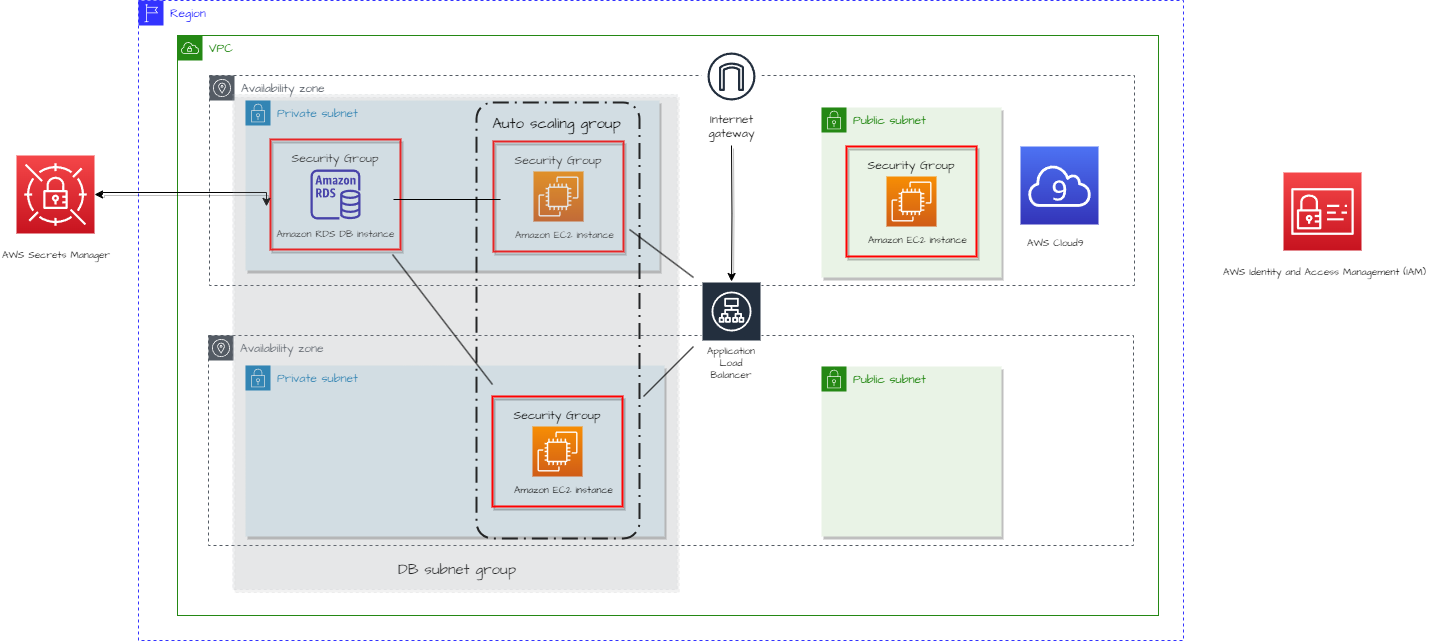

The diagram above was exported from draw.io. Its source (the exported page's mxGraphModel, read from the mxfile embedded in the PNG):
<mxGraphModel dx="1955" dy="569" grid="0" gridSize="10" guides="1" tooltips="1" connect="1" arrows="1" fold="1" page="1" pageScale="1" pageWidth="850" pageHeight="1100" background="#ffffff" math="0" shadow="0">
  <root>
    <mxCell id="0" />
    <mxCell id="1" parent="0" />
    <mxCell id="DKUG2KeQxPgThI1kyzR--1" value="&lt;font color=&quot;#0000ff&quot;&gt;Region&lt;/font&gt;" style="sketch=0;outlineConnect=0;gradientColor=none;html=1;whiteSpace=wrap;fontSize=12;fontStyle=0;shape=mxgraph.aws4.group;grIcon=mxgraph.aws4.group_region;strokeColor=#3333FF;fillColor=default;verticalAlign=top;align=left;spacingLeft=30;fontColor=#B6BABF;dashed=1;hachureGap=4;jiggle=2;curveFitting=1;fontFamily=Architects Daughter;fontSource=https%3A%2F%2Ffonts.googleapis.com%2Fcss%3Ffamily%3DArchitects%2BDaughter;" parent="1" vertex="1">
      <mxGeometry x="-143" y="5" width="1045" height="640" as="geometry" />
    </mxCell>
    <mxCell id="DKUG2KeQxPgThI1kyzR--2" value="&lt;font color=&quot;#248814&quot;&gt;VPC&lt;/font&gt;" style="sketch=0;outlineConnect=0;html=1;whiteSpace=wrap;fontSize=12;fontStyle=0;shape=mxgraph.aws4.group;grIcon=mxgraph.aws4.group_vpc;verticalAlign=top;align=left;spacingLeft=30;dashed=0;hachureGap=4;jiggle=2;curveFitting=1;fontFamily=Architects Daughter;fontSource=https%3A%2F%2Ffonts.googleapis.com%2Fcss%3Ffamily%3DArchitects%2BDaughter;strokeColor=#248814;" parent="1" vertex="1">
      <mxGeometry x="-104" y="40" width="981" height="580" as="geometry" />
    </mxCell>
    <mxCell id="DKUG2KeQxPgThI1kyzR--28" value="Availability zone" style="sketch=0;outlineConnect=0;gradientColor=none;html=1;whiteSpace=wrap;fontSize=12;fontStyle=0;shape=mxgraph.aws4.group;grIcon=mxgraph.aws4.group_availability_zone;strokeColor=#545B64;fillColor=none;verticalAlign=top;align=left;spacingLeft=30;fontColor=#545B64;dashed=1;hachureGap=4;jiggle=2;curveFitting=1;fontFamily=Architects Daughter;fontSource=https%3A%2F%2Ffonts.googleapis.com%2Fcss%3Ffamily%3DArchitects%2BDaughter;" parent="1" vertex="1">
      <mxGeometry x="-72" y="80" width="925" height="210" as="geometry" />
    </mxCell>
    <mxCell id="DKUG2KeQxPgThI1kyzR--29" value="Availability zone" style="sketch=0;outlineConnect=0;gradientColor=none;html=1;whiteSpace=wrap;fontSize=12;fontStyle=0;shape=mxgraph.aws4.group;grIcon=mxgraph.aws4.group_availability_zone;strokeColor=#545B64;fillColor=default;verticalAlign=top;align=left;spacingLeft=30;fontColor=#545B64;dashed=1;hachureGap=4;jiggle=2;curveFitting=1;fontFamily=Architects Daughter;fontSource=https%3A%2F%2Ffonts.googleapis.com%2Fcss%3Ffamily%3DArchitects%2BDaughter;" parent="1" vertex="1">
      <mxGeometry x="-73" y="340" width="925" height="210" as="geometry" />
    </mxCell>
    <mxCell id="DKUG2KeQxPgThI1kyzR--32" value="Private subnet" style="points=[[0,0],[0.25,0],[0.5,0],[0.75,0],[1,0],[1,0.25],[1,0.5],[1,0.75],[1,1],[0.75,1],[0.5,1],[0.25,1],[0,1],[0,0.75],[0,0.5],[0,0.25]];outlineConnect=0;gradientColor=none;html=1;whiteSpace=wrap;fontSize=12;fontStyle=0;container=1;pointerEvents=0;collapsible=0;recursiveResize=0;shape=mxgraph.aws4.group;grIcon=mxgraph.aws4.group_security_group;grStroke=0;strokeColor=#147EBA;fillColor=#E6F2F8;verticalAlign=top;align=left;spacingLeft=30;fontColor=#147EBA;dashed=0;hachureGap=4;fontFamily=Architects Daughter;fontSource=https%3A%2F%2Ffonts.googleapis.com%2Fcss%3Ffamily%3DArchitects%2BDaughter;shadow=1;" parent="1" vertex="1">
      <mxGeometry x="-36" y="370" width="419" height="171" as="geometry" />
    </mxCell>
    <mxCell id="DKUG2KeQxPgThI1kyzR--30" value="Private subnet" style="points=[[0,0],[0.25,0],[0.5,0],[0.75,0],[1,0],[1,0.25],[1,0.5],[1,0.75],[1,1],[0.75,1],[0.5,1],[0.25,1],[0,1],[0,0.75],[0,0.5],[0,0.25]];outlineConnect=0;gradientColor=none;html=1;whiteSpace=wrap;fontSize=12;fontStyle=0;container=1;pointerEvents=0;collapsible=0;recursiveResize=0;shape=mxgraph.aws4.group;grIcon=mxgraph.aws4.group_security_group;grStroke=0;strokeColor=#147EBA;fillColor=#E6F2F8;verticalAlign=top;align=left;spacingLeft=30;fontColor=#147EBA;dashed=0;hachureGap=4;fontFamily=Architects Daughter;fontSource=https%3A%2F%2Ffonts.googleapis.com%2Fcss%3Ffamily%3DArchitects%2BDaughter;shadow=1;" parent="1" vertex="1">
      <mxGeometry x="-36" y="105" width="414" height="170" as="geometry" />
    </mxCell>
    <mxCell id="DKUG2KeQxPgThI1kyzR--35" value="&lt;font style=&quot;font-size: 12px;&quot;&gt;Security Group&lt;/font&gt;" style="fontStyle=0;verticalAlign=top;align=center;spacingTop=-2;fillColor=none;rounded=0;whiteSpace=wrap;html=1;strokeColor=#FF0000;strokeWidth=2;container=1;collapsible=0;expand=0;recursiveResize=0;hachureGap=4;fontFamily=Architects Daughter;fontSource=https%3A%2F%2Ffonts.googleapis.com%2Fcss%3Ffamily%3DArchitects%2BDaughter;fontSize=20;shadow=1;" parent="DKUG2KeQxPgThI1kyzR--30" vertex="1">
      <mxGeometry x="25" y="39" width="130" height="110" as="geometry" />
    </mxCell>
    <mxCell id="DKUG2KeQxPgThI1kyzR--37" value="" style="sketch=0;outlineConnect=0;fontColor=#232F3E;gradientColor=none;fillColor=#2E27AD;strokeColor=none;dashed=0;verticalLabelPosition=bottom;verticalAlign=top;align=center;html=1;fontSize=12;fontStyle=0;aspect=fixed;pointerEvents=1;shape=mxgraph.aws4.rds_instance;hachureGap=4;jiggle=2;curveFitting=1;fontFamily=Architects Daughter;fontSource=https%3A%2F%2Ffonts.googleapis.com%2Fcss%3Ffamily%3DArchitects%2BDaughter;" parent="DKUG2KeQxPgThI1kyzR--35" vertex="1">
      <mxGeometry x="40" y="30" width="50" height="50" as="geometry" />
    </mxCell>
    <mxCell id="DKUG2KeQxPgThI1kyzR--38" value="&lt;font style=&quot;font-size: 10px;&quot;&gt;Amazon RDS DB instance&lt;/font&gt;" style="text;strokeColor=none;align=center;fillColor=none;html=1;verticalAlign=middle;whiteSpace=wrap;rounded=0;fontSize=20;fontFamily=Architects Daughter;" parent="DKUG2KeQxPgThI1kyzR--35" vertex="1">
      <mxGeometry x="-7.5" y="90" width="145" height="3" as="geometry" />
    </mxCell>
    <mxCell id="NXMdAjPjYxSAKLrhK0Qx-2" value="&lt;font style=&quot;font-size: 12px;&quot;&gt;Security Group&lt;/font&gt;" style="fontStyle=0;verticalAlign=top;align=center;spacingTop=-2;fillColor=none;rounded=0;whiteSpace=wrap;html=1;strokeColor=#FF0000;strokeWidth=2;container=1;collapsible=0;expand=0;recursiveResize=0;hachureGap=4;fontFamily=Architects Daughter;fontSource=https%3A%2F%2Ffonts.googleapis.com%2Fcss%3Ffamily%3DArchitects%2BDaughter;fontSize=20;shadow=1;" vertex="1" parent="DKUG2KeQxPgThI1kyzR--30">
      <mxGeometry x="248" y="41" width="130" height="110" as="geometry" />
    </mxCell>
    <mxCell id="NXMdAjPjYxSAKLrhK0Qx-3" value="" style="sketch=0;points=[[0,0,0],[0.25,0,0],[0.5,0,0],[0.75,0,0],[1,0,0],[0,1,0],[0.25,1,0],[0.5,1,0],[0.75,1,0],[1,1,0],[0,0.25,0],[0,0.5,0],[0,0.75,0],[1,0.25,0],[1,0.5,0],[1,0.75,0]];outlineConnect=0;fontColor=#232F3E;gradientColor=#F78E04;gradientDirection=north;fillColor=#D05C17;strokeColor=#ffffff;dashed=0;verticalLabelPosition=bottom;verticalAlign=top;align=center;html=1;fontSize=12;fontStyle=0;aspect=fixed;shape=mxgraph.aws4.resourceIcon;resIcon=mxgraph.aws4.ec2;hachureGap=4;jiggle=2;curveFitting=1;fontFamily=Architects Daughter;fontSource=https%3A%2F%2Ffonts.googleapis.com%2Fcss%3Ffamily%3DArchitects%2BDaughter;" vertex="1" parent="NXMdAjPjYxSAKLrhK0Qx-2">
      <mxGeometry x="40" y="30" width="50" height="50" as="geometry" />
    </mxCell>
    <mxCell id="NXMdAjPjYxSAKLrhK0Qx-4" value="&lt;font style=&quot;font-size: 10px;&quot;&gt;Amazon EC2 instance&lt;/font&gt;" style="text;whiteSpace=wrap;html=1;fontSize=20;fontFamily=Architects Daughter;" vertex="1" parent="NXMdAjPjYxSAKLrhK0Qx-2">
      <mxGeometry x="20" y="72" width="110" height="20" as="geometry" />
    </mxCell>
    <mxCell id="NXMdAjPjYxSAKLrhK0Qx-11" value="" style="rounded=1;arcSize=10;dashed=1;fillColor=none;gradientColor=none;dashPattern=8 3 1 3;strokeWidth=2;" vertex="1" parent="NXMdAjPjYxSAKLrhK0Qx-2">
      <mxGeometry x="-17" y="-39" width="163" height="436" as="geometry" />
    </mxCell>
    <mxCell id="DKUG2KeQxPgThI1kyzR--33" value="Public subnet" style="points=[[0,0],[0.25,0],[0.5,0],[0.75,0],[1,0],[1,0.25],[1,0.5],[1,0.75],[1,1],[0.75,1],[0.5,1],[0.25,1],[0,1],[0,0.75],[0,0.5],[0,0.25]];outlineConnect=0;gradientColor=none;html=1;whiteSpace=wrap;fontSize=12;fontStyle=0;container=1;pointerEvents=0;collapsible=0;recursiveResize=0;shape=mxgraph.aws4.group;grIcon=mxgraph.aws4.group_security_group;grStroke=0;strokeColor=#248814;fillColor=#E9F3E6;verticalAlign=top;align=left;spacingLeft=30;fontColor=#248814;dashed=0;hachureGap=4;fontFamily=Architects Daughter;fontSource=https%3A%2F%2Ffonts.googleapis.com%2Fcss%3Ffamily%3DArchitects%2BDaughter;shadow=1;" parent="1" vertex="1">
      <mxGeometry x="540" y="112" width="180" height="170" as="geometry" />
    </mxCell>
    <mxCell id="DKUG2KeQxPgThI1kyzR--36" value="&lt;font style=&quot;font-size: 12px;&quot;&gt;Security Group&lt;/font&gt;" style="fontStyle=0;verticalAlign=top;align=center;spacingTop=-2;fillColor=none;rounded=0;whiteSpace=wrap;html=1;strokeColor=#FF0000;strokeWidth=2;container=1;collapsible=0;expand=0;recursiveResize=0;hachureGap=4;fontFamily=Architects Daughter;fontSource=https%3A%2F%2Ffonts.googleapis.com%2Fcss%3Ffamily%3DArchitects%2BDaughter;fontSize=20;shadow=1;" parent="DKUG2KeQxPgThI1kyzR--33" vertex="1">
      <mxGeometry x="25" y="39" width="130" height="110" as="geometry" />
    </mxCell>
    <mxCell id="DKUG2KeQxPgThI1kyzR--27" value="" style="sketch=0;points=[[0,0,0],[0.25,0,0],[0.5,0,0],[0.75,0,0],[1,0,0],[0,1,0],[0.25,1,0],[0.5,1,0],[0.75,1,0],[1,1,0],[0,0.25,0],[0,0.5,0],[0,0.75,0],[1,0.25,0],[1,0.5,0],[1,0.75,0]];outlineConnect=0;fontColor=#232F3E;gradientColor=#F78E04;gradientDirection=north;fillColor=#D05C17;strokeColor=#ffffff;dashed=0;verticalLabelPosition=bottom;verticalAlign=top;align=center;html=1;fontSize=12;fontStyle=0;aspect=fixed;shape=mxgraph.aws4.resourceIcon;resIcon=mxgraph.aws4.ec2;hachureGap=4;jiggle=2;curveFitting=1;fontFamily=Architects Daughter;fontSource=https%3A%2F%2Ffonts.googleapis.com%2Fcss%3Ffamily%3DArchitects%2BDaughter;" parent="DKUG2KeQxPgThI1kyzR--36" vertex="1">
      <mxGeometry x="40" y="30" width="50" height="50" as="geometry" />
    </mxCell>
    <mxCell id="DKUG2KeQxPgThI1kyzR--40" value="&lt;font style=&quot;font-size: 10px;&quot;&gt;Amazon EC2 instance&lt;/font&gt;" style="text;whiteSpace=wrap;html=1;fontSize=20;fontFamily=Architects Daughter;" parent="DKUG2KeQxPgThI1kyzR--36" vertex="1">
      <mxGeometry x="20" y="72" width="110" height="20" as="geometry" />
    </mxCell>
    <mxCell id="DKUG2KeQxPgThI1kyzR--34" value="Public subnet" style="points=[[0,0],[0.25,0],[0.5,0],[0.75,0],[1,0],[1,0.25],[1,0.5],[1,0.75],[1,1],[0.75,1],[0.5,1],[0.25,1],[0,1],[0,0.75],[0,0.5],[0,0.25]];outlineConnect=0;gradientColor=none;html=1;whiteSpace=wrap;fontSize=12;fontStyle=0;container=1;pointerEvents=0;collapsible=0;recursiveResize=0;shape=mxgraph.aws4.group;grIcon=mxgraph.aws4.group_security_group;grStroke=0;strokeColor=#248814;fillColor=#E9F3E6;verticalAlign=top;align=left;spacingLeft=30;fontColor=#248814;dashed=0;hachureGap=4;fontFamily=Architects Daughter;fontSource=https%3A%2F%2Ffonts.googleapis.com%2Fcss%3Ffamily%3DArchitects%2BDaughter;shadow=1;" parent="1" vertex="1">
      <mxGeometry x="540" y="371" width="180" height="170" as="geometry" />
    </mxCell>
    <mxCell id="DKUG2KeQxPgThI1kyzR--65" style="edgeStyle=orthogonalEdgeStyle;rounded=0;hachureGap=4;orthogonalLoop=1;jettySize=auto;html=1;exitX=1;exitY=0.5;exitDx=0;exitDy=0;exitPerimeter=0;fontFamily=Architects Daughter;fontSource=https%3A%2F%2Ffonts.googleapis.com%2Fcss%3Ffamily%3DArchitects%2BDaughter;fontSize=16;startArrow=classic;startFill=1;shadow=1;endArrow=classic;endFill=1;entryX=0.076;entryY=0.226;entryDx=0;entryDy=0;entryPerimeter=0;" parent="1" source="DKUG2KeQxPgThI1kyzR--42" target="DKUG2KeQxPgThI1kyzR--41" edge="1">
      <mxGeometry relative="1" as="geometry">
        <Array as="points">
          <mxPoint x="-179" y="199" />
          <mxPoint x="-179" y="197" />
          <mxPoint x="-15" y="197" />
        </Array>
      </mxGeometry>
    </mxCell>
    <mxCell id="DKUG2KeQxPgThI1kyzR--42" value="" style="sketch=0;points=[[0,0,0],[0.25,0,0],[0.5,0,0],[0.75,0,0],[1,0,0],[0,1,0],[0.25,1,0],[0.5,1,0],[0.75,1,0],[1,1,0],[0,0.25,0],[0,0.5,0],[0,0.75,0],[1,0.25,0],[1,0.5,0],[1,0.75,0]];outlineConnect=0;fontColor=#232F3E;gradientColor=#F54749;gradientDirection=north;fillColor=#C7131F;strokeColor=#ffffff;dashed=0;verticalLabelPosition=bottom;verticalAlign=top;align=center;html=1;fontSize=12;fontStyle=0;aspect=fixed;shape=mxgraph.aws4.resourceIcon;resIcon=mxgraph.aws4.secrets_manager;hachureGap=4;jiggle=2;curveFitting=1;fontFamily=Architects Daughter;fontSource=https%3A%2F%2Ffonts.googleapis.com%2Fcss%3Ffamily%3DArchitects%2BDaughter;" parent="1" vertex="1">
      <mxGeometry x="-265" y="160" width="78" height="78" as="geometry" />
    </mxCell>
    <mxCell id="DKUG2KeQxPgThI1kyzR--43" value="&lt;font style=&quot;font-size: 10px;&quot;&gt;AWS Secrets Manager&lt;/font&gt;" style="text;whiteSpace=wrap;html=1;fontSize=20;fontFamily=Architects Daughter;" parent="1" vertex="1">
      <mxGeometry x="-281" y="238" width="110" as="geometry" />
    </mxCell>
    <mxCell id="DKUG2KeQxPgThI1kyzR--45" value="DB subnet group" style="text;strokeColor=none;align=center;fillColor=none;html=1;verticalAlign=middle;whiteSpace=wrap;rounded=0;fontSize=15;fontFamily=Architects Daughter;" parent="1" vertex="1">
      <mxGeometry x="96" y="559" width="160" height="30" as="geometry" />
    </mxCell>
    <mxCell id="DKUG2KeQxPgThI1kyzR--66" style="edgeStyle=orthogonalEdgeStyle;rounded=0;hachureGap=4;orthogonalLoop=1;jettySize=auto;html=1;fontFamily=Architects Daughter;fontSource=https%3A%2F%2Ffonts.googleapis.com%2Fcss%3Ffamily%3DArchitects%2BDaughter;fontSize=16;startArrow=none;startFill=0;shadow=1;" parent="1" target="DKUG2KeQxPgThI1kyzR--47" edge="1">
      <mxGeometry relative="1" as="geometry">
        <mxPoint x="450" y="150" as="sourcePoint" />
      </mxGeometry>
    </mxCell>
    <mxCell id="DKUG2KeQxPgThI1kyzR--46" value="&lt;font color=&quot;#000000&quot;&gt;Internet&lt;br&gt;gateway&lt;/font&gt;" style="sketch=0;outlineConnect=0;fontColor=#232F3E;gradientColor=none;strokeColor=#232F3E;fillColor=#ffffff;dashed=0;verticalLabelPosition=bottom;verticalAlign=top;align=center;html=1;fontSize=12;fontStyle=0;aspect=fixed;shape=mxgraph.aws4.resourceIcon;resIcon=mxgraph.aws4.internet_gateway;hachureGap=4;jiggle=2;curveFitting=1;fontFamily=Architects Daughter;fontSource=https%3A%2F%2Ffonts.googleapis.com%2Fcss%3Ffamily%3DArchitects%2BDaughter;" parent="1" vertex="1">
      <mxGeometry x="420" y="51" width="60" height="60" as="geometry" />
    </mxCell>
    <mxCell id="DKUG2KeQxPgThI1kyzR--47" value="Application Load Balancer" style="sketch=0;outlineConnect=0;fontColor=#000000;gradientColor=none;strokeColor=#ffffff;fillColor=#232F3E;dashed=0;verticalLabelPosition=middle;verticalAlign=bottom;align=center;html=1;whiteSpace=wrap;fontSize=10;fontStyle=0;spacing=3;shape=mxgraph.aws4.productIcon;prIcon=mxgraph.aws4.application_load_balancer;hachureGap=4;jiggle=2;curveFitting=1;fontFamily=Architects Daughter;fontSource=https%3A%2F%2Ffonts.googleapis.com%2Fcss%3Ffamily%3DArchitects%2BDaughter;" parent="1" vertex="1">
      <mxGeometry x="420" y="286" width="60" height="103" as="geometry" />
    </mxCell>
    <mxCell id="DKUG2KeQxPgThI1kyzR--50" value="" style="sketch=0;points=[[0,0,0],[0.25,0,0],[0.5,0,0],[0.75,0,0],[1,0,0],[0,1,0],[0.25,1,0],[0.5,1,0],[0.75,1,0],[1,1,0],[0,0.25,0],[0,0.5,0],[0,0.75,0],[1,0.25,0],[1,0.5,0],[1,0.75,0]];outlineConnect=0;fontColor=#232F3E;gradientColor=#F54749;gradientDirection=north;fillColor=#C7131F;strokeColor=#ffffff;dashed=0;verticalLabelPosition=bottom;verticalAlign=top;align=center;html=1;fontSize=12;fontStyle=0;aspect=fixed;shape=mxgraph.aws4.resourceIcon;resIcon=mxgraph.aws4.identity_and_access_management;hachureGap=4;jiggle=2;curveFitting=1;fontFamily=Architects Daughter;fontSource=https%3A%2F%2Ffonts.googleapis.com%2Fcss%3Ffamily%3DArchitects%2BDaughter;" parent="1" vertex="1">
      <mxGeometry x="1002" y="177" width="78" height="78" as="geometry" />
    </mxCell>
    <mxCell id="DKUG2KeQxPgThI1kyzR--51" value="&lt;font style=&quot;font-size: 10px;&quot;&gt;AWS Identity and Access Management (IAM)&lt;/font&gt;" style="text;whiteSpace=wrap;html=1;fontSize=20;fontFamily=Architects Daughter;" parent="1" vertex="1">
      <mxGeometry x="940" y="255" width="210" height="50" as="geometry" />
    </mxCell>
    <mxCell id="DKUG2KeQxPgThI1kyzR--52" value="" style="sketch=0;points=[[0,0,0],[0.25,0,0],[0.5,0,0],[0.75,0,0],[1,0,0],[0,1,0],[0.25,1,0],[0.5,1,0],[0.75,1,0],[1,1,0],[0,0.25,0],[0,0.5,0],[0,0.75,0],[1,0.25,0],[1,0.5,0],[1,0.75,0]];outlineConnect=0;fontColor=#232F3E;gradientColor=#4D72F3;gradientDirection=north;fillColor=#3334B9;strokeColor=#ffffff;dashed=0;verticalLabelPosition=bottom;verticalAlign=top;align=center;html=1;fontSize=12;fontStyle=0;aspect=fixed;shape=mxgraph.aws4.resourceIcon;resIcon=mxgraph.aws4.cloud9;hachureGap=4;jiggle=2;curveFitting=1;fontFamily=Architects Daughter;fontSource=https%3A%2F%2Ffonts.googleapis.com%2Fcss%3Ffamily%3DArchitects%2BDaughter;" parent="1" vertex="1">
      <mxGeometry x="739" y="151" width="78" height="78" as="geometry" />
    </mxCell>
    <mxCell id="DKUG2KeQxPgThI1kyzR--53" value="&lt;font style=&quot;font-size: 10px;&quot;&gt;AWS Cloud9&lt;/font&gt;" style="text;whiteSpace=wrap;html=1;fontSize=20;fontFamily=Architects Daughter;" parent="1" vertex="1">
      <mxGeometry x="744" y="226" width="100" height="40" as="geometry" />
    </mxCell>
    <mxCell id="DKUG2KeQxPgThI1kyzR--41" value="" style="whiteSpace=wrap;html=1;hachureGap=4;fontFamily=Architects Daughter;fontSource=https%3A%2F%2Ffonts.googleapis.com%2Fcss%3Ffamily%3DArchitects%2BDaughter;fontSize=20;shadow=1;fillColor=#B6BABF;fontColor=#ffffff;strokeColor=#B6BABF;gradientColor=none;opacity=20;dashed=1;" parent="1" vertex="1">
      <mxGeometry x="-48.75" y="99" width="444.5" height="495" as="geometry" />
    </mxCell>
    <mxCell id="NXMdAjPjYxSAKLrhK0Qx-6" value="&lt;font style=&quot;font-size: 12px;&quot;&gt;Security Group&lt;/font&gt;" style="fontStyle=0;verticalAlign=top;align=center;spacingTop=-2;fillColor=none;rounded=0;whiteSpace=wrap;html=1;strokeColor=#FF0000;strokeWidth=2;container=1;collapsible=0;expand=0;recursiveResize=0;hachureGap=4;fontFamily=Architects Daughter;fontSource=https%3A%2F%2Ffonts.googleapis.com%2Fcss%3Ffamily%3DArchitects%2BDaughter;fontSize=20;shadow=1;" vertex="1" parent="1">
      <mxGeometry x="211" y="401" width="130" height="110" as="geometry" />
    </mxCell>
    <mxCell id="NXMdAjPjYxSAKLrhK0Qx-7" value="" style="sketch=0;points=[[0,0,0],[0.25,0,0],[0.5,0,0],[0.75,0,0],[1,0,0],[0,1,0],[0.25,1,0],[0.5,1,0],[0.75,1,0],[1,1,0],[0,0.25,0],[0,0.5,0],[0,0.75,0],[1,0.25,0],[1,0.5,0],[1,0.75,0]];outlineConnect=0;fontColor=#232F3E;gradientColor=#F78E04;gradientDirection=north;fillColor=#D05C17;strokeColor=#ffffff;dashed=0;verticalLabelPosition=bottom;verticalAlign=top;align=center;html=1;fontSize=12;fontStyle=0;aspect=fixed;shape=mxgraph.aws4.resourceIcon;resIcon=mxgraph.aws4.ec2;hachureGap=4;jiggle=2;curveFitting=1;fontFamily=Architects Daughter;fontSource=https%3A%2F%2Ffonts.googleapis.com%2Fcss%3Ffamily%3DArchitects%2BDaughter;" vertex="1" parent="NXMdAjPjYxSAKLrhK0Qx-6">
      <mxGeometry x="40" y="30" width="50" height="50" as="geometry" />
    </mxCell>
    <mxCell id="NXMdAjPjYxSAKLrhK0Qx-8" value="&lt;font style=&quot;font-size: 10px;&quot;&gt;Amazon EC2 instance&lt;/font&gt;" style="text;whiteSpace=wrap;html=1;fontSize=20;fontFamily=Architects Daughter;" vertex="1" parent="NXMdAjPjYxSAKLrhK0Qx-6">
      <mxGeometry x="20" y="72" width="110" height="20" as="geometry" />
    </mxCell>
    <mxCell id="NXMdAjPjYxSAKLrhK0Qx-18" value="" style="endArrow=none;html=1;rounded=0;" edge="1" parent="1">
      <mxGeometry width="50" height="50" relative="1" as="geometry">
        <mxPoint x="362" y="401" as="sourcePoint" />
        <mxPoint x="412" y="351" as="targetPoint" />
      </mxGeometry>
    </mxCell>
    <mxCell id="NXMdAjPjYxSAKLrhK0Qx-19" value="" style="endArrow=none;html=1;rounded=0;" edge="1" parent="1">
      <mxGeometry width="50" height="50" relative="1" as="geometry">
        <mxPoint x="348" y="234" as="sourcePoint" />
        <mxPoint x="412" y="282" as="targetPoint" />
      </mxGeometry>
    </mxCell>
    <mxCell id="NXMdAjPjYxSAKLrhK0Qx-20" value="" style="endArrow=none;html=1;rounded=0;" edge="1" parent="1">
      <mxGeometry width="50" height="50" relative="1" as="geometry">
        <mxPoint x="112" y="204" as="sourcePoint" />
        <mxPoint x="219" y="204" as="targetPoint" />
      </mxGeometry>
    </mxCell>
    <mxCell id="NXMdAjPjYxSAKLrhK0Qx-21" value="" style="endArrow=none;html=1;rounded=0;" edge="1" parent="1">
      <mxGeometry width="50" height="50" relative="1" as="geometry">
        <mxPoint x="111" y="259" as="sourcePoint" />
        <mxPoint x="211" y="389" as="targetPoint" />
      </mxGeometry>
    </mxCell>
    <mxCell id="NXMdAjPjYxSAKLrhK0Qx-22" value="Auto scaling group" style="text;strokeColor=none;align=center;fillColor=none;html=1;verticalAlign=middle;whiteSpace=wrap;rounded=0;fontSize=15;fontFamily=Architects Daughter;" vertex="1" parent="1">
      <mxGeometry x="210" y="119" width="131" height="18" as="geometry" />
    </mxCell>
  </root>
</mxGraphModel>